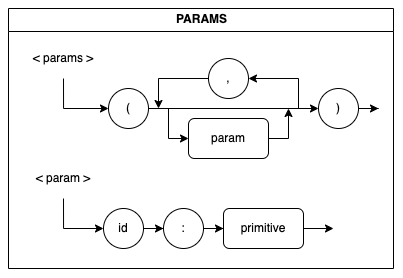

The diagram above was exported from draw.io. Its source (the exported page's mxGraphModel, read from the mxfile embedded in the PNG):
<mxGraphModel dx="928" dy="942" grid="1" gridSize="10" guides="1" tooltips="1" connect="1" arrows="1" fold="1" page="1" pageScale="1" pageWidth="850" pageHeight="1100" math="0" shadow="0">
  <root>
    <mxCell id="0" />
    <mxCell id="1" parent="0" />
    <mxCell id="2" value="PARAMS" style="swimlane;fontFamily=Helvetica;fontSize=12;fontColor=default;strokeColor=default;fillColor=default;html=1;" vertex="1" parent="1">
      <mxGeometry x="40" y="1130" width="385" height="260" as="geometry" />
    </mxCell>
    <mxCell id="3" value="&amp;lt; param &amp;gt;" style="text;html=1;strokeColor=none;fillColor=none;align=center;verticalAlign=middle;whiteSpace=wrap;rounded=0;" vertex="1" parent="2">
      <mxGeometry y="150" width="110" height="40" as="geometry" />
    </mxCell>
    <mxCell id="4" value="id" style="ellipse;whiteSpace=wrap;html=1;aspect=fixed;" vertex="1" parent="2">
      <mxGeometry x="94.99999999999997" y="200" width="40" height="40" as="geometry" />
    </mxCell>
    <mxCell id="5" value=":" style="ellipse;whiteSpace=wrap;html=1;aspect=fixed;" vertex="1" parent="2">
      <mxGeometry x="154.99999999999997" y="200" width="40" height="40" as="geometry" />
    </mxCell>
    <mxCell id="6" style="edgeStyle=orthogonalEdgeStyle;rounded=0;orthogonalLoop=1;jettySize=auto;html=1;entryX=0;entryY=0.5;entryDx=0;entryDy=0;" edge="1" parent="2" source="4" target="5">
      <mxGeometry relative="1" as="geometry" />
    </mxCell>
    <mxCell id="7" value="primitive" style="rounded=1;whiteSpace=wrap;html=1;" vertex="1" parent="2">
      <mxGeometry x="215" y="200" width="80" height="40" as="geometry" />
    </mxCell>
    <mxCell id="8" style="edgeStyle=orthogonalEdgeStyle;rounded=0;orthogonalLoop=1;jettySize=auto;html=1;entryX=0;entryY=0.5;entryDx=0;entryDy=0;" edge="1" parent="2" source="5" target="7">
      <mxGeometry relative="1" as="geometry" />
    </mxCell>
    <mxCell id="9" style="edgeStyle=orthogonalEdgeStyle;rounded=0;orthogonalLoop=1;jettySize=auto;html=1;entryX=0;entryY=0.5;entryDx=0;entryDy=0;exitX=0.5;exitY=1;exitDx=0;exitDy=0;" edge="1" parent="2" source="3" target="4">
      <mxGeometry relative="1" as="geometry" />
    </mxCell>
    <mxCell id="10" style="edgeStyle=orthogonalEdgeStyle;rounded=0;orthogonalLoop=1;jettySize=auto;html=1;entryX=0;entryY=0.5;entryDx=0;entryDy=0;exitX=0.5;exitY=1;exitDx=0;exitDy=0;" edge="1" parent="2" source="11" target="14">
      <mxGeometry relative="1" as="geometry" />
    </mxCell>
    <mxCell id="11" value="&amp;lt; params &amp;gt;" style="text;html=1;strokeColor=none;fillColor=none;align=center;verticalAlign=middle;whiteSpace=wrap;rounded=0;" vertex="1" parent="2">
      <mxGeometry y="30" width="110" height="40" as="geometry" />
    </mxCell>
    <mxCell id="12" style="edgeStyle=orthogonalEdgeStyle;rounded=0;orthogonalLoop=1;jettySize=auto;html=1;entryX=0;entryY=0.5;entryDx=0;entryDy=0;" edge="1" parent="2" source="14" target="20">
      <mxGeometry relative="1" as="geometry" />
    </mxCell>
    <mxCell id="13" style="edgeStyle=orthogonalEdgeStyle;rounded=0;orthogonalLoop=1;jettySize=auto;html=1;entryX=0;entryY=0.5;entryDx=0;entryDy=0;" edge="1" parent="2" source="14" target="16">
      <mxGeometry relative="1" as="geometry" />
    </mxCell>
    <mxCell id="14" value="(" style="ellipse;whiteSpace=wrap;html=1;aspect=fixed;" vertex="1" parent="2">
      <mxGeometry x="99.99999999999997" y="80" width="40" height="40" as="geometry" />
    </mxCell>
    <mxCell id="15" style="edgeStyle=orthogonalEdgeStyle;rounded=0;orthogonalLoop=1;jettySize=auto;html=1;entryX=1;entryY=0.5;entryDx=0;entryDy=0;" edge="1" parent="2" target="18">
      <mxGeometry relative="1" as="geometry">
        <mxPoint x="290" y="100" as="sourcePoint" />
        <Array as="points">
          <mxPoint x="290" y="100" />
          <mxPoint x="290" y="60" />
        </Array>
      </mxGeometry>
    </mxCell>
    <mxCell id="16" value=")" style="ellipse;whiteSpace=wrap;html=1;aspect=fixed;" vertex="1" parent="2">
      <mxGeometry x="310" y="80" width="40" height="40" as="geometry" />
    </mxCell>
    <mxCell id="17" style="edgeStyle=orthogonalEdgeStyle;rounded=0;orthogonalLoop=1;jettySize=auto;html=1;" edge="1" parent="2" source="18">
      <mxGeometry relative="1" as="geometry">
        <mxPoint x="150" y="100" as="targetPoint" />
      </mxGeometry>
    </mxCell>
    <mxCell id="18" value="," style="ellipse;whiteSpace=wrap;html=1;aspect=fixed;" vertex="1" parent="2">
      <mxGeometry x="199.99999999999997" y="50" width="40" height="40" as="geometry" />
    </mxCell>
    <mxCell id="19" style="edgeStyle=orthogonalEdgeStyle;rounded=0;orthogonalLoop=1;jettySize=auto;html=1;" edge="1" parent="2" source="20">
      <mxGeometry relative="1" as="geometry">
        <mxPoint x="280" y="100" as="targetPoint" />
      </mxGeometry>
    </mxCell>
    <mxCell id="20" value="param" style="rounded=1;whiteSpace=wrap;html=1;" vertex="1" parent="2">
      <mxGeometry x="180" y="110" width="80" height="40" as="geometry" />
    </mxCell>
    <mxCell id="21" style="edgeStyle=orthogonalEdgeStyle;rounded=0;orthogonalLoop=1;jettySize=auto;html=1;" edge="1" parent="2" source="7">
      <mxGeometry relative="1" as="geometry">
        <mxPoint x="325" y="220" as="targetPoint" />
      </mxGeometry>
    </mxCell>
    <mxCell id="22" style="edgeStyle=orthogonalEdgeStyle;rounded=0;orthogonalLoop=1;jettySize=auto;html=1;" edge="1" parent="2" source="16">
      <mxGeometry relative="1" as="geometry">
        <mxPoint x="370" y="100" as="targetPoint" />
      </mxGeometry>
    </mxCell>
  </root>
</mxGraphModel>